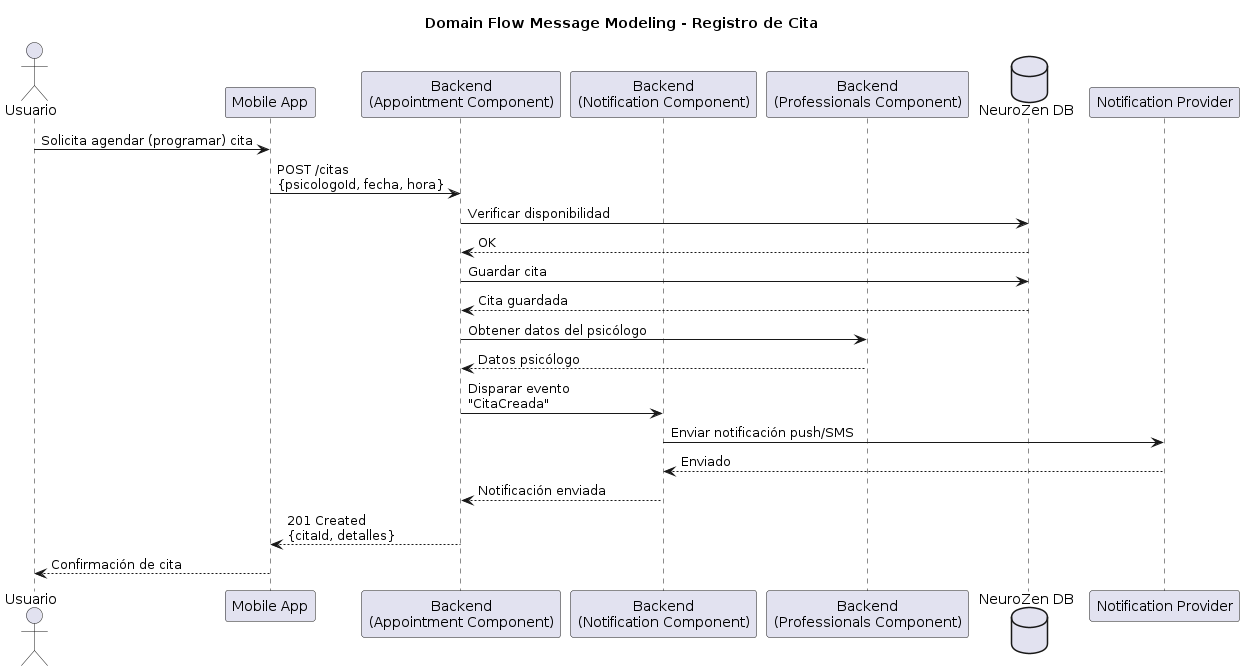

The diagram above was rendered by PlantUML. Its source (embedded in the PNG):
@startuml
title Domain Flow Message Modeling - Registro de Cita

actor Usuario as U
participant "Mobile App" as App
participant "Backend\n(Appointment Component)" as Appointment
participant "Backend\n(Notification Component)" as Notification
participant "Backend\n(Professionals Component)" as Professionals
database "NeuroZen DB" as DB
participant "Notification Provider" as ExtNotify

U -> App: Solicita agendar (programar) cita
App -> Appointment: POST /citas\n{psicologoId, fecha, hora}
Appointment -> DB: Verificar disponibilidad
DB --> Appointment: OK
Appointment -> DB: Guardar cita
DB --> Appointment: Cita guardada
Appointment -> Professionals: Obtener datos del psicólogo
Professionals --> Appointment: Datos psicólogo
Appointment -> Notification: Disparar evento\n"CitaCreada"
Notification -> ExtNotify: Enviar notificación push/SMS
ExtNotify --> Notification: Enviado
Notification --> Appointment: Notificación enviada
Appointment --> App: 201 Created\n{citaId, detalles}
App --> U: Confirmación de cita
@enduml